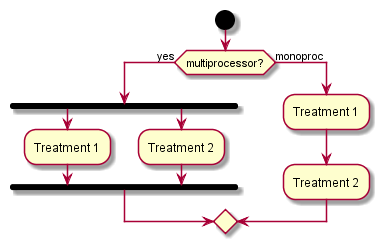

The diagram above was rendered by PlantUML. Its source (embedded in the PNG):
@startuml -->

start

if (multiprocessor?) then (yes)
  fork
    :Treatment 1;
  fork again
    :Treatment 2;
  end fork
else (monoproc)
  :Treatment 1;
  :Treatment 2;
endif


@enduml